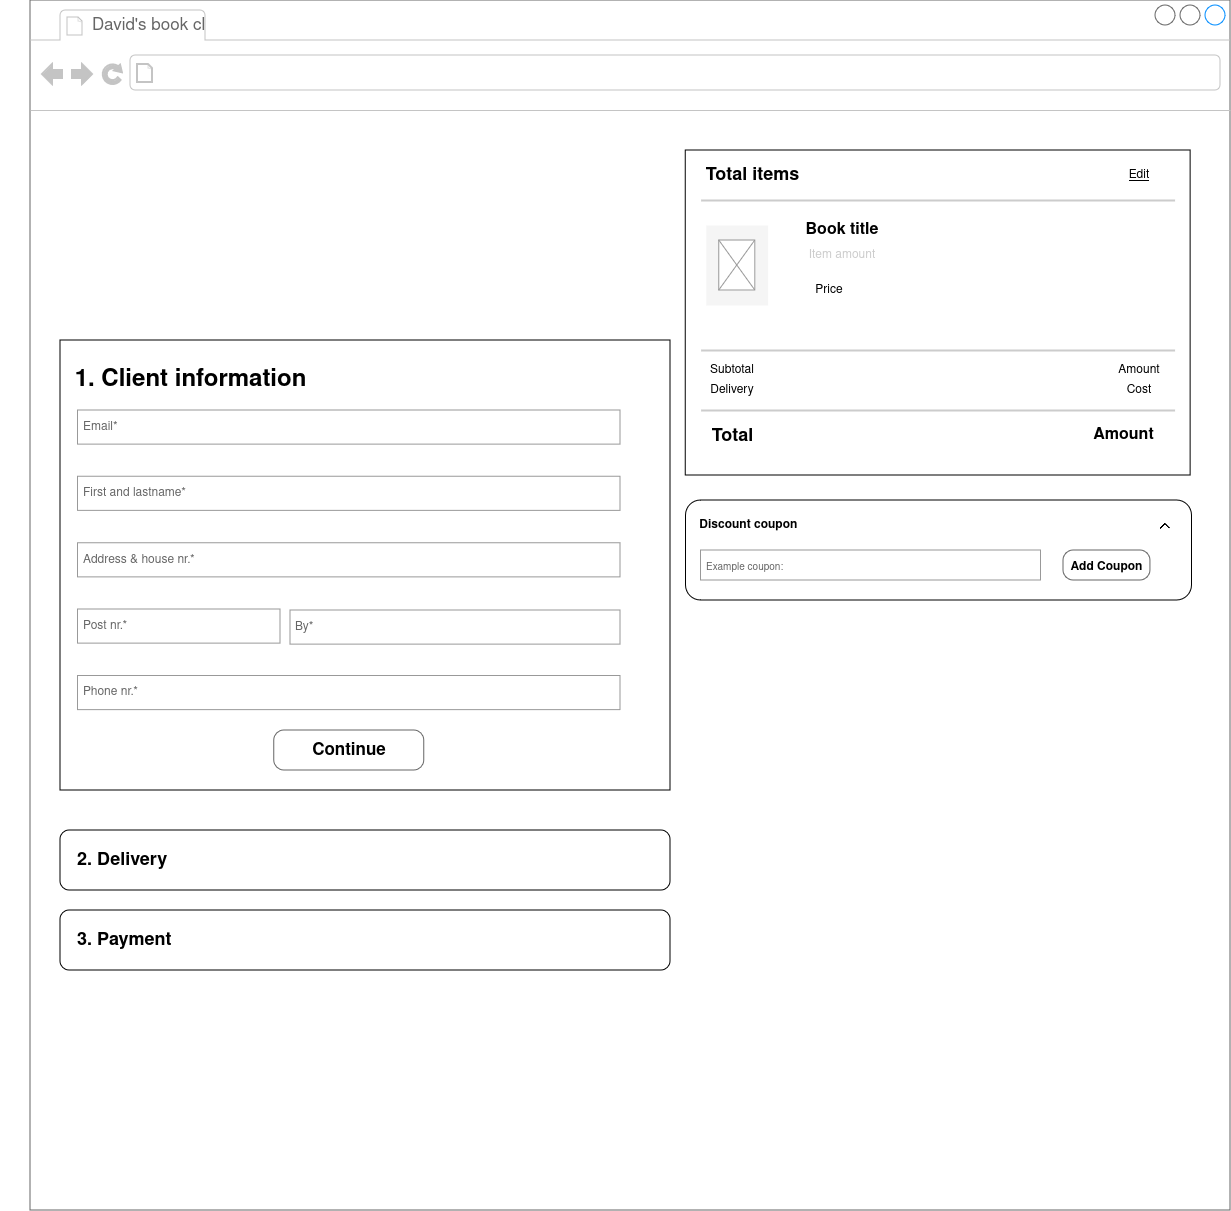

The diagram above was exported from draw.io. Its source (the exported page's mxGraphModel, read from the mxfile embedded in the PNG):
<mxGraphModel dx="673" dy="364" grid="1" gridSize="10" guides="1" tooltips="1" connect="1" arrows="1" fold="1" page="1" pageScale="1" pageWidth="850" pageHeight="1100" math="0" shadow="0">
  <root>
    <mxCell id="0" />
    <mxCell id="1" parent="0" />
    <mxCell id="vFm1PYmotUWYTVnEKDAa-2" value="" style="strokeWidth=1;shadow=0;dashed=0;align=center;html=1;shape=mxgraph.mockup.containers.browserWindow;rSize=0;strokeColor=#666666;strokeColor2=#008cff;strokeColor3=#c4c4c4;mainText=,;recursiveResize=0;container=0;" parent="1" vertex="1">
      <mxGeometry x="70" y="110" width="1200" height="1210" as="geometry" />
    </mxCell>
    <mxCell id="vFm1PYmotUWYTVnEKDAa-3" value="David's book cl" style="strokeWidth=1;shadow=0;dashed=0;align=center;html=1;shape=mxgraph.mockup.containers.anchor;fontSize=17;fontColor=#666666;align=left;whiteSpace=wrap;" parent="1" vertex="1">
      <mxGeometry x="130" y="122" width="120" height="26" as="geometry" />
    </mxCell>
    <mxCell id="vFm1PYmotUWYTVnEKDAa-4" value="" style="strokeWidth=1;shadow=0;dashed=0;align=center;html=1;shape=mxgraph.mockup.containers.anchor;rSize=0;fontSize=17;fontColor=#666666;align=left;" parent="1" vertex="1">
      <mxGeometry x="200" y="170" width="250" height="26" as="geometry" />
    </mxCell>
    <mxCell id="vFm1PYmotUWYTVnEKDAa-61" value="" style="group" parent="1" vertex="1" connectable="0">
      <mxGeometry x="720" y="260" width="511.5" height="540" as="geometry" />
    </mxCell>
    <mxCell id="vFm1PYmotUWYTVnEKDAa-58" value="" style="rounded=1;whiteSpace=wrap;html=1;align=left;" parent="vFm1PYmotUWYTVnEKDAa-61" vertex="1">
      <mxGeometry x="5.5" y="350" width="506" height="100" as="geometry" />
    </mxCell>
    <mxCell id="vFm1PYmotUWYTVnEKDAa-57" value="" style="group" parent="vFm1PYmotUWYTVnEKDAa-61" vertex="1" connectable="0">
      <mxGeometry width="510" height="470" as="geometry" />
    </mxCell>
    <mxCell id="vFm1PYmotUWYTVnEKDAa-5" value="" style="rounded=0;whiteSpace=wrap;html=1;" parent="vFm1PYmotUWYTVnEKDAa-57" vertex="1">
      <mxGeometry x="5.1515151515151505" width="504.8484848484848" height="325" as="geometry" />
    </mxCell>
    <mxCell id="vFm1PYmotUWYTVnEKDAa-7" value="" style="line;strokeWidth=2;html=1;strokeColor=#CCCCCC;" parent="vFm1PYmotUWYTVnEKDAa-57" vertex="1">
      <mxGeometry x="20.606060606060602" y="45" width="473.93939393939394" height="10" as="geometry" />
    </mxCell>
    <mxCell id="vFm1PYmotUWYTVnEKDAa-8" value="Total items" style="text;strokeColor=none;fillColor=none;html=1;fontSize=18;fontStyle=1;verticalAlign=middle;align=center;" parent="vFm1PYmotUWYTVnEKDAa-57" vertex="1">
      <mxGeometry x="20.606060606060602" y="5" width="103.03030303030302" height="40" as="geometry" />
    </mxCell>
    <mxCell id="vFm1PYmotUWYTVnEKDAa-24" value="" style="line;strokeWidth=2;html=1;strokeColor=#CCCCCC;" parent="vFm1PYmotUWYTVnEKDAa-57" vertex="1">
      <mxGeometry x="20.606060606060602" y="195" width="473.93939393939394" height="10" as="geometry" />
    </mxCell>
    <mxCell id="vFm1PYmotUWYTVnEKDAa-26" value="" style="line;strokeWidth=2;html=1;strokeColor=#CCCCCC;" parent="vFm1PYmotUWYTVnEKDAa-57" vertex="1">
      <mxGeometry x="20.606060606060602" y="255" width="473.93939393939394" height="10" as="geometry" />
    </mxCell>
    <UserObject label="Edit" link="https://www.draw.io" id="vFm1PYmotUWYTVnEKDAa-28">
      <mxCell style="text;html=1;strokeColor=none;fillColor=none;whiteSpace=wrap;align=center;verticalAlign=middle;fontColor=#000000;fontStyle=4;" parent="vFm1PYmotUWYTVnEKDAa-57" vertex="1">
        <mxGeometry x="427.5757575757575" y="5" width="61.81818181818181" height="40" as="geometry" />
      </mxCell>
    </UserObject>
    <mxCell id="vFm1PYmotUWYTVnEKDAa-29" value="Subtotal" style="text;html=1;align=center;verticalAlign=middle;whiteSpace=wrap;rounded=0;" parent="vFm1PYmotUWYTVnEKDAa-57" vertex="1">
      <mxGeometry x="20.606060606060602" y="205" width="61.81818181818181" height="30" as="geometry" />
    </mxCell>
    <mxCell id="vFm1PYmotUWYTVnEKDAa-30" value="Delivery" style="text;html=1;align=center;verticalAlign=middle;whiteSpace=wrap;rounded=0;" parent="vFm1PYmotUWYTVnEKDAa-57" vertex="1">
      <mxGeometry x="20.606060606060602" y="225" width="61.81818181818181" height="30" as="geometry" />
    </mxCell>
    <mxCell id="vFm1PYmotUWYTVnEKDAa-31" value="Amount" style="text;html=1;align=center;verticalAlign=middle;whiteSpace=wrap;rounded=0;" parent="vFm1PYmotUWYTVnEKDAa-57" vertex="1">
      <mxGeometry x="427.5757575757575" y="205" width="61.81818181818181" height="30" as="geometry" />
    </mxCell>
    <mxCell id="vFm1PYmotUWYTVnEKDAa-50" value="Cost" style="text;html=1;align=center;verticalAlign=middle;whiteSpace=wrap;rounded=0;" parent="vFm1PYmotUWYTVnEKDAa-57" vertex="1">
      <mxGeometry x="427.5757575757575" y="225" width="61.81818181818181" height="30" as="geometry" />
    </mxCell>
    <mxCell id="vFm1PYmotUWYTVnEKDAa-52" value="" style="group" parent="vFm1PYmotUWYTVnEKDAa-57" vertex="1" connectable="0">
      <mxGeometry x="25.757575757575754" y="75" width="61.81818181818181" height="80" as="geometry" />
    </mxCell>
    <mxCell id="vFm1PYmotUWYTVnEKDAa-6" value="" style="rounded=0;whiteSpace=wrap;html=1;fillColor=#f5f5f5;fontColor=#333333;strokeColor=none;container=1;" parent="vFm1PYmotUWYTVnEKDAa-52" vertex="1">
      <mxGeometry width="61.81818181818181" height="80" as="geometry" />
    </mxCell>
    <mxCell id="vFm1PYmotUWYTVnEKDAa-9" value="" style="verticalLabelPosition=bottom;shadow=0;dashed=0;align=center;html=1;verticalAlign=top;strokeWidth=1;shape=mxgraph.mockup.graphics.simpleIcon;strokeColor=#999999;" parent="vFm1PYmotUWYTVnEKDAa-52" vertex="1">
      <mxGeometry x="12.878787878787877" y="15" width="36.06060606060606" height="50" as="geometry" />
    </mxCell>
    <mxCell id="vFm1PYmotUWYTVnEKDAa-53" value="" style="group" parent="vFm1PYmotUWYTVnEKDAa-57" vertex="1" connectable="0">
      <mxGeometry x="118.48484848484848" y="65" width="87.57575757575756" height="105" as="geometry" />
    </mxCell>
    <mxCell id="vFm1PYmotUWYTVnEKDAa-11" value="&lt;font style=&quot;font-size: 16px;&quot;&gt;Book title&lt;/font&gt;" style="text;html=1;align=center;verticalAlign=middle;whiteSpace=wrap;rounded=0;fontStyle=1" parent="vFm1PYmotUWYTVnEKDAa-53" vertex="1">
      <mxGeometry width="87.57575757575756" height="30" as="geometry" />
    </mxCell>
    <mxCell id="vFm1PYmotUWYTVnEKDAa-12" value="Item amount" style="text;html=1;align=center;verticalAlign=middle;whiteSpace=wrap;rounded=0;fontColor=#CCCCCC;" parent="vFm1PYmotUWYTVnEKDAa-53" vertex="1">
      <mxGeometry y="25" width="87.57575757575756" height="30" as="geometry" />
    </mxCell>
    <mxCell id="vFm1PYmotUWYTVnEKDAa-55" value="&lt;font style=&quot;font-size: 18px;&quot;&gt;Total&lt;/font&gt;" style="text;strokeColor=none;fillColor=none;html=1;fontSize=24;fontStyle=1;verticalAlign=middle;align=center;" parent="vFm1PYmotUWYTVnEKDAa-57" vertex="1">
      <mxGeometry y="265" width="103.03030303030302" height="40" as="geometry" />
    </mxCell>
    <mxCell id="vFm1PYmotUWYTVnEKDAa-56" value="&lt;span style=&quot;font-size: 16px;&quot;&gt;Amount&lt;/span&gt;" style="text;strokeColor=none;fillColor=none;html=1;fontSize=16;fontStyle=1;verticalAlign=middle;align=center;" parent="vFm1PYmotUWYTVnEKDAa-57" vertex="1">
      <mxGeometry x="391.5151515151515" y="265" width="103.03030303030302" height="40" as="geometry" />
    </mxCell>
    <mxCell id="vFm1PYmotUWYTVnEKDAa-25" value="Price" style="text;html=1;align=center;verticalAlign=middle;whiteSpace=wrap;rounded=0;" parent="vFm1PYmotUWYTVnEKDAa-57" vertex="1">
      <mxGeometry x="118.4848484848485" y="125" width="61.81818181818181" height="30" as="geometry" />
    </mxCell>
    <mxCell id="vFm1PYmotUWYTVnEKDAa-59" value="" style="shape=image;verticalLabelPosition=bottom;labelBackgroundColor=default;verticalAlign=top;aspect=fixed;imageAspect=0;image=https://www.pngall.com/wp-content/uploads/6/Caret-Symbol-PNG-Image.png;rotation=-180;" parent="vFm1PYmotUWYTVnEKDAa-61" vertex="1">
      <mxGeometry x="470" y="360.5" width="29" height="29" as="geometry" />
    </mxCell>
    <mxCell id="3b77dvj0DVaB4sTDJpLF-1" value="&lt;span style=&quot;white-space: pre;&quot;&gt;&#09;&lt;/span&gt;&lt;b&gt;Discount coupon&lt;/b&gt;" style="text;html=1;align=center;verticalAlign=middle;whiteSpace=wrap;rounded=0;" vertex="1" parent="vFm1PYmotUWYTVnEKDAa-61">
      <mxGeometry x="-30" y="359.5" width="170" height="30" as="geometry" />
    </mxCell>
    <mxCell id="3b77dvj0DVaB4sTDJpLF-2" value="&lt;font size=&quot;1&quot;&gt;Example coupon: &lt;/font&gt;" style="strokeWidth=1;shadow=0;dashed=0;align=center;html=1;shape=mxgraph.mockup.forms.pwField;strokeColor=#999999;mainText=;align=left;fontColor=#666666;fontSize=17;spacingLeft=3;" vertex="1" parent="vFm1PYmotUWYTVnEKDAa-61">
      <mxGeometry x="20.61" y="400" width="340" height="30" as="geometry" />
    </mxCell>
    <mxCell id="3b77dvj0DVaB4sTDJpLF-3" value="&lt;font style=&quot;font-size: 12px;&quot;&gt;Add Coupon&lt;br&gt;&lt;/font&gt;" style="strokeWidth=1;shadow=0;dashed=0;align=center;html=1;shape=mxgraph.mockup.buttons.button;strokeColor=#666666;fontColor=#000000;mainText=;buttonStyle=round;fontSize=17;fontStyle=1;fillColor=none;whiteSpace=wrap;" vertex="1" parent="vFm1PYmotUWYTVnEKDAa-61">
      <mxGeometry x="383.05" y="400" width="86.95" height="30" as="geometry" />
    </mxCell>
    <mxCell id="vFm1PYmotUWYTVnEKDAa-83" value="" style="group" parent="1" vertex="1" connectable="0">
      <mxGeometry x="40" y="450" width="670" height="710" as="geometry" />
    </mxCell>
    <mxCell id="vFm1PYmotUWYTVnEKDAa-60" value="" style="rounded=0;whiteSpace=wrap;html=1;" parent="vFm1PYmotUWYTVnEKDAa-83" vertex="1">
      <mxGeometry x="60" width="610" height="450" as="geometry" />
    </mxCell>
    <mxCell id="vFm1PYmotUWYTVnEKDAa-74" value="" style="group" parent="vFm1PYmotUWYTVnEKDAa-83" vertex="1" connectable="0">
      <mxGeometry y="70" width="620" height="299.53" as="geometry" />
    </mxCell>
    <mxCell id="vFm1PYmotUWYTVnEKDAa-62" value="" style="strokeWidth=1;shadow=0;dashed=0;align=center;html=1;shape=mxgraph.mockup.forms.anchor;align=right;spacingRight=2;fontColor=#666666;" parent="vFm1PYmotUWYTVnEKDAa-74" vertex="1">
      <mxGeometry width="77.50000000000001" height="34.123670886075935" as="geometry" />
    </mxCell>
    <mxCell id="vFm1PYmotUWYTVnEKDAa-63" value="Email*" style="strokeWidth=1;shadow=0;dashed=0;align=center;html=1;shape=mxgraph.mockup.forms.rrect;fillColor=#ffffff;rSize=0;fontColor=#666666;align=left;spacingLeft=3;strokeColor=#999999;" parent="vFm1PYmotUWYTVnEKDAa-74" vertex="1">
      <mxGeometry x="77.50000000000001" width="542.5" height="34.123670886075935" as="geometry" />
    </mxCell>
    <mxCell id="vFm1PYmotUWYTVnEKDAa-64" value="" style="strokeWidth=1;shadow=0;dashed=0;align=center;html=1;shape=mxgraph.mockup.forms.anchor;align=right;spacingRight=2;fontColor=#666666;" parent="vFm1PYmotUWYTVnEKDAa-74" vertex="1">
      <mxGeometry y="66.351582278481" width="77.50000000000001" height="34.123670886075935" as="geometry" />
    </mxCell>
    <mxCell id="vFm1PYmotUWYTVnEKDAa-65" value="First and lastname*" style="strokeWidth=1;shadow=0;dashed=0;align=center;html=1;shape=mxgraph.mockup.forms.rrect;fillColor=#ffffff;rSize=0;fontColor=#666666;align=left;spacingLeft=3;strokeColor=#999999;" parent="vFm1PYmotUWYTVnEKDAa-74" vertex="1">
      <mxGeometry x="77.50000000000001" y="66.351582278481" width="542.5" height="34.123670886075935" as="geometry" />
    </mxCell>
    <mxCell id="vFm1PYmotUWYTVnEKDAa-66" value="" style="strokeWidth=1;shadow=0;dashed=0;align=center;html=1;shape=mxgraph.mockup.forms.anchor;align=right;spacingRight=2;fontColor=#666666;" parent="vFm1PYmotUWYTVnEKDAa-74" vertex="1">
      <mxGeometry y="132.703164556962" width="77.50000000000001" height="34.123670886075935" as="geometry" />
    </mxCell>
    <mxCell id="vFm1PYmotUWYTVnEKDAa-67" value="Address &amp;amp; house nr.*" style="strokeWidth=1;shadow=0;dashed=0;align=center;html=1;shape=mxgraph.mockup.forms.rrect;fillColor=#ffffff;rSize=0;fontColor=#666666;align=left;spacingLeft=3;strokeColor=#999999;" parent="vFm1PYmotUWYTVnEKDAa-74" vertex="1">
      <mxGeometry x="77.50000000000001" y="132.703164556962" width="542.5" height="34.123670886075935" as="geometry" />
    </mxCell>
    <mxCell id="vFm1PYmotUWYTVnEKDAa-69" value="Post nr.*" style="strokeWidth=1;shadow=0;dashed=0;align=center;html=1;shape=mxgraph.mockup.forms.rrect;fillColor=#ffffff;rSize=0;fontColor=#666666;align=left;spacingLeft=3;strokeColor=#999999;" parent="vFm1PYmotUWYTVnEKDAa-74" vertex="1">
      <mxGeometry x="77.5" y="199.05" width="202.5" height="34.12" as="geometry" />
    </mxCell>
    <mxCell id="vFm1PYmotUWYTVnEKDAa-75" value="1. Client information" style="text;strokeColor=none;fillColor=none;html=1;fontSize=24;fontStyle=1;verticalAlign=middle;align=center;" parent="vFm1PYmotUWYTVnEKDAa-83" vertex="1">
      <mxGeometry x="140" y="20" width="100" height="40" as="geometry" />
    </mxCell>
    <mxCell id="vFm1PYmotUWYTVnEKDAa-71" value="Phone nr.*" style="strokeWidth=1;shadow=0;dashed=0;align=center;html=1;shape=mxgraph.mockup.forms.rrect;fillColor=#ffffff;rSize=0;fontColor=#666666;align=left;spacingLeft=3;strokeColor=#999999;" parent="vFm1PYmotUWYTVnEKDAa-83" vertex="1">
      <mxGeometry x="77.50000000000001" y="335.406329113924" width="542.5" height="34.123670886075935" as="geometry" />
    </mxCell>
    <mxCell id="vFm1PYmotUWYTVnEKDAa-76" value="By*" style="strokeWidth=1;shadow=0;dashed=0;align=center;html=1;shape=mxgraph.mockup.forms.rrect;fillColor=#ffffff;rSize=0;fontColor=#666666;align=left;spacingLeft=3;strokeColor=#999999;" parent="vFm1PYmotUWYTVnEKDAa-83" vertex="1">
      <mxGeometry x="290" y="270" width="330" height="34.12" as="geometry" />
    </mxCell>
    <mxCell id="vFm1PYmotUWYTVnEKDAa-77" value="Continue" style="strokeWidth=1;shadow=0;dashed=0;align=center;html=1;shape=mxgraph.mockup.buttons.button;strokeColor=#666666;fontColor=#000000;mainText=;buttonStyle=round;fontSize=17;fontStyle=1;fillColor=none;whiteSpace=wrap;" parent="vFm1PYmotUWYTVnEKDAa-83" vertex="1">
      <mxGeometry x="273.75" y="390" width="150" height="40" as="geometry" />
    </mxCell>
    <mxCell id="vFm1PYmotUWYTVnEKDAa-78" value="&lt;font style=&quot;font-size: 18px;&quot;&gt;&lt;b&gt;&amp;nbsp; &amp;nbsp;2. Delivery&lt;/b&gt;&lt;/font&gt;" style="rounded=1;whiteSpace=wrap;html=1;align=left;" parent="vFm1PYmotUWYTVnEKDAa-83" vertex="1">
      <mxGeometry x="60" y="490" width="610" height="60" as="geometry" />
    </mxCell>
    <mxCell id="vFm1PYmotUWYTVnEKDAa-79" value="&lt;font style=&quot;font-size: 18px;&quot;&gt;&lt;b&gt;&amp;nbsp; &amp;nbsp;3. Payment&lt;/b&gt;&lt;/font&gt;" style="rounded=1;whiteSpace=wrap;html=1;align=left;" parent="vFm1PYmotUWYTVnEKDAa-83" vertex="1">
      <mxGeometry x="60" y="570" width="610" height="60" as="geometry" />
    </mxCell>
  </root>
</mxGraphModel>